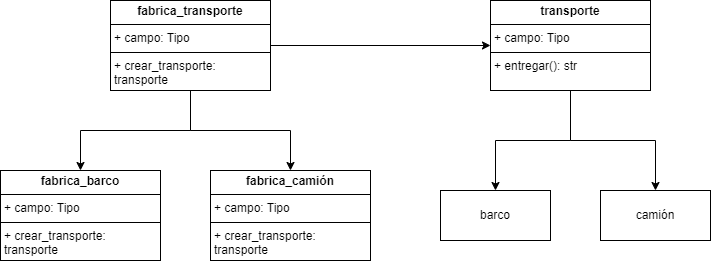

The diagram above was exported from draw.io. Its source (the exported page's mxGraphModel, read from the mxfile embedded in the PNG):
<mxGraphModel dx="1050" dy="530" grid="1" gridSize="10" guides="1" tooltips="1" connect="1" arrows="1" fold="1" page="1" pageScale="1" pageWidth="827" pageHeight="1169" math="0" shadow="0">
  <root>
    <mxCell id="0" />
    <mxCell id="1" parent="0" />
    <mxCell id="IOcfhvVcZq8J_3toz9hh-2" value="&lt;p style=&quot;margin:0px;margin-top:4px;text-align:center;&quot;&gt;&lt;b&gt;&lt;font style=&quot;vertical-align: inherit;&quot;&gt;&lt;font style=&quot;vertical-align: inherit;&quot;&gt;&lt;font style=&quot;vertical-align: inherit;&quot;&gt;&lt;font style=&quot;vertical-align: inherit;&quot;&gt;fabrica_camión&lt;/font&gt;&lt;/font&gt;&lt;/font&gt;&lt;/font&gt;&lt;/b&gt;&lt;/p&gt;&lt;hr size=&quot;1&quot; style=&quot;border-style:solid;&quot;&gt;&lt;p style=&quot;margin:0px;margin-left:4px;&quot;&gt;&lt;font style=&quot;vertical-align: inherit;&quot;&gt;&lt;font style=&quot;vertical-align: inherit;&quot;&gt;&lt;font style=&quot;vertical-align: inherit;&quot;&gt;&lt;font style=&quot;vertical-align: inherit;&quot;&gt;+ campo: Tipo&lt;/font&gt;&lt;/font&gt;&lt;/font&gt;&lt;/font&gt;&lt;/p&gt;&lt;hr size=&quot;1&quot; style=&quot;border-style:solid;&quot;&gt;&lt;p style=&quot;margin:0px;margin-left:4px;&quot;&gt;&lt;font style=&quot;vertical-align: inherit;&quot;&gt;&lt;font style=&quot;vertical-align: inherit;&quot;&gt;&lt;font style=&quot;vertical-align: inherit;&quot;&gt;&lt;font style=&quot;vertical-align: inherit;&quot;&gt;+ crear_transporte: transporte&lt;/font&gt;&lt;/font&gt;&lt;/font&gt;&lt;/font&gt;&lt;/p&gt;" style="verticalAlign=top;align=left;overflow=fill;html=1;whiteSpace=wrap;" vertex="1" parent="1">
      <mxGeometry x="310" y="420" width="160" height="90" as="geometry" />
    </mxCell>
    <mxCell id="IOcfhvVcZq8J_3toz9hh-5" value="&lt;p style=&quot;margin:0px;margin-top:4px;text-align:center;&quot;&gt;&lt;b&gt;&lt;font style=&quot;vertical-align: inherit;&quot;&gt;&lt;font style=&quot;vertical-align: inherit;&quot;&gt;&lt;font style=&quot;vertical-align: inherit;&quot;&gt;&lt;font style=&quot;vertical-align: inherit;&quot;&gt;&lt;font style=&quot;vertical-align: inherit;&quot;&gt;&lt;font style=&quot;vertical-align: inherit;&quot;&gt;&lt;font style=&quot;vertical-align: inherit;&quot;&gt;&lt;font style=&quot;vertical-align: inherit;&quot;&gt;fabrica_barco&lt;/font&gt;&lt;/font&gt;&lt;/font&gt;&lt;/font&gt;&lt;/font&gt;&lt;/font&gt;&lt;/font&gt;&lt;/font&gt;&lt;/b&gt;&lt;/p&gt;&lt;hr size=&quot;1&quot; style=&quot;border-style:solid;&quot;&gt;&lt;p style=&quot;margin:0px;margin-left:4px;&quot;&gt;&lt;font style=&quot;vertical-align: inherit;&quot;&gt;&lt;font style=&quot;vertical-align: inherit;&quot;&gt;&lt;font style=&quot;vertical-align: inherit;&quot;&gt;&lt;font style=&quot;vertical-align: inherit;&quot;&gt;&lt;font style=&quot;vertical-align: inherit;&quot;&gt;&lt;font style=&quot;vertical-align: inherit;&quot;&gt;&lt;font style=&quot;vertical-align: inherit;&quot;&gt;&lt;font style=&quot;vertical-align: inherit;&quot;&gt;&lt;font style=&quot;vertical-align: inherit;&quot;&gt;&lt;font style=&quot;vertical-align: inherit;&quot;&gt;+ campo: Tipo&lt;/font&gt;&lt;/font&gt;&lt;/font&gt;&lt;/font&gt;&lt;/font&gt;&lt;/font&gt;&lt;/font&gt;&lt;/font&gt;&lt;/font&gt;&lt;/font&gt;&lt;/p&gt;&lt;hr size=&quot;1&quot; style=&quot;border-style:solid;&quot;&gt;&lt;p style=&quot;margin:0px;margin-left:4px;&quot;&gt;&lt;font style=&quot;vertical-align: inherit;&quot;&gt;&lt;font style=&quot;vertical-align: inherit;&quot;&gt;&lt;font style=&quot;vertical-align: inherit;&quot;&gt;&lt;font style=&quot;vertical-align: inherit;&quot;&gt;&lt;font style=&quot;vertical-align: inherit;&quot;&gt;&lt;font style=&quot;vertical-align: inherit;&quot;&gt;&lt;font style=&quot;vertical-align: inherit;&quot;&gt;&lt;font style=&quot;vertical-align: inherit;&quot;&gt;&lt;font style=&quot;vertical-align: inherit;&quot;&gt;&lt;font style=&quot;vertical-align: inherit;&quot;&gt;+ crear_transporte: transporte&lt;/font&gt;&lt;/font&gt;&lt;/font&gt;&lt;/font&gt;&lt;/font&gt;&lt;/font&gt;&lt;/font&gt;&lt;/font&gt;&lt;/font&gt;&lt;/font&gt;&lt;/p&gt;" style="verticalAlign=top;align=left;overflow=fill;html=1;whiteSpace=wrap;" vertex="1" parent="1">
      <mxGeometry x="100" y="420" width="160" height="90" as="geometry" />
    </mxCell>
    <mxCell id="IOcfhvVcZq8J_3toz9hh-11" style="edgeStyle=orthogonalEdgeStyle;rounded=0;orthogonalLoop=1;jettySize=auto;html=1;entryX=0.5;entryY=0;entryDx=0;entryDy=0;" edge="1" parent="1" source="IOcfhvVcZq8J_3toz9hh-7" target="IOcfhvVcZq8J_3toz9hh-5">
      <mxGeometry relative="1" as="geometry" />
    </mxCell>
    <mxCell id="IOcfhvVcZq8J_3toz9hh-12" style="edgeStyle=orthogonalEdgeStyle;rounded=0;orthogonalLoop=1;jettySize=auto;html=1;" edge="1" parent="1" source="IOcfhvVcZq8J_3toz9hh-7" target="IOcfhvVcZq8J_3toz9hh-2">
      <mxGeometry relative="1" as="geometry" />
    </mxCell>
    <mxCell id="IOcfhvVcZq8J_3toz9hh-13" style="edgeStyle=orthogonalEdgeStyle;rounded=0;orthogonalLoop=1;jettySize=auto;html=1;" edge="1" parent="1" source="IOcfhvVcZq8J_3toz9hh-7" target="IOcfhvVcZq8J_3toz9hh-8">
      <mxGeometry relative="1" as="geometry" />
    </mxCell>
    <mxCell id="IOcfhvVcZq8J_3toz9hh-7" value="&lt;p style=&quot;margin:0px;margin-top:4px;text-align:center;&quot;&gt;&lt;b&gt;&lt;font style=&quot;vertical-align: inherit;&quot;&gt;&lt;font style=&quot;vertical-align: inherit;&quot;&gt;&lt;font style=&quot;vertical-align: inherit;&quot;&gt;&lt;font style=&quot;vertical-align: inherit;&quot;&gt;&lt;font style=&quot;vertical-align: inherit;&quot;&gt;&lt;font style=&quot;vertical-align: inherit;&quot;&gt;fabrica_transporte&lt;/font&gt;&lt;/font&gt;&lt;/font&gt;&lt;/font&gt;&lt;/font&gt;&lt;/font&gt;&lt;/b&gt;&lt;/p&gt;&lt;hr size=&quot;1&quot; style=&quot;border-style:solid;&quot;&gt;&lt;p style=&quot;margin:0px;margin-left:4px;&quot;&gt;&lt;font style=&quot;vertical-align: inherit;&quot;&gt;&lt;font style=&quot;vertical-align: inherit;&quot;&gt;&lt;font style=&quot;vertical-align: inherit;&quot;&gt;&lt;font style=&quot;vertical-align: inherit;&quot;&gt;&lt;font style=&quot;vertical-align: inherit;&quot;&gt;&lt;font style=&quot;vertical-align: inherit;&quot;&gt;&lt;font style=&quot;vertical-align: inherit;&quot;&gt;&lt;font style=&quot;vertical-align: inherit;&quot;&gt;&lt;font style=&quot;vertical-align: inherit;&quot;&gt;&lt;font style=&quot;vertical-align: inherit;&quot;&gt;+ campo: Tipo&lt;/font&gt;&lt;/font&gt;&lt;/font&gt;&lt;/font&gt;&lt;/font&gt;&lt;/font&gt;&lt;/font&gt;&lt;/font&gt;&lt;/font&gt;&lt;/font&gt;&lt;/p&gt;&lt;hr size=&quot;1&quot; style=&quot;border-style:solid;&quot;&gt;&lt;p style=&quot;margin:0px;margin-left:4px;&quot;&gt;&lt;font style=&quot;vertical-align: inherit;&quot;&gt;&lt;font style=&quot;vertical-align: inherit;&quot;&gt;&lt;font style=&quot;vertical-align: inherit;&quot;&gt;&lt;font style=&quot;vertical-align: inherit;&quot;&gt;&lt;font style=&quot;vertical-align: inherit;&quot;&gt;&lt;font style=&quot;vertical-align: inherit;&quot;&gt;&lt;font style=&quot;vertical-align: inherit;&quot;&gt;&lt;font style=&quot;vertical-align: inherit;&quot;&gt;&lt;font style=&quot;vertical-align: inherit;&quot;&gt;&lt;font style=&quot;vertical-align: inherit;&quot;&gt;+ crear_transporte: transporte&lt;/font&gt;&lt;/font&gt;&lt;/font&gt;&lt;/font&gt;&lt;/font&gt;&lt;/font&gt;&lt;/font&gt;&lt;/font&gt;&lt;/font&gt;&lt;/font&gt;&lt;/p&gt;" style="verticalAlign=top;align=left;overflow=fill;html=1;whiteSpace=wrap;" vertex="1" parent="1">
      <mxGeometry x="210" y="250" width="160" height="90" as="geometry" />
    </mxCell>
    <mxCell id="IOcfhvVcZq8J_3toz9hh-14" style="edgeStyle=orthogonalEdgeStyle;rounded=0;orthogonalLoop=1;jettySize=auto;html=1;entryX=0.5;entryY=0;entryDx=0;entryDy=0;" edge="1" parent="1" source="IOcfhvVcZq8J_3toz9hh-8" target="IOcfhvVcZq8J_3toz9hh-9">
      <mxGeometry relative="1" as="geometry" />
    </mxCell>
    <mxCell id="IOcfhvVcZq8J_3toz9hh-15" style="edgeStyle=orthogonalEdgeStyle;rounded=0;orthogonalLoop=1;jettySize=auto;html=1;entryX=0.5;entryY=0;entryDx=0;entryDy=0;" edge="1" parent="1" source="IOcfhvVcZq8J_3toz9hh-8" target="IOcfhvVcZq8J_3toz9hh-10">
      <mxGeometry relative="1" as="geometry" />
    </mxCell>
    <mxCell id="IOcfhvVcZq8J_3toz9hh-8" value="&lt;p style=&quot;margin:0px;margin-top:4px;text-align:center;&quot;&gt;&lt;b&gt;transporte&lt;/b&gt;&lt;/p&gt;&lt;hr size=&quot;1&quot; style=&quot;border-style:solid;&quot;&gt;&lt;p style=&quot;margin:0px;margin-left:4px;&quot;&gt;&lt;font style=&quot;vertical-align: inherit;&quot;&gt;&lt;font style=&quot;vertical-align: inherit;&quot;&gt;&lt;font style=&quot;vertical-align: inherit;&quot;&gt;&lt;font style=&quot;vertical-align: inherit;&quot;&gt;&lt;font style=&quot;vertical-align: inherit;&quot;&gt;&lt;font style=&quot;vertical-align: inherit;&quot;&gt;&lt;font style=&quot;vertical-align: inherit;&quot;&gt;&lt;font style=&quot;vertical-align: inherit;&quot;&gt;+ campo: Tipo&lt;/font&gt;&lt;/font&gt;&lt;/font&gt;&lt;/font&gt;&lt;/font&gt;&lt;/font&gt;&lt;/font&gt;&lt;/font&gt;&lt;/p&gt;&lt;hr size=&quot;1&quot; style=&quot;border-style:solid;&quot;&gt;&lt;p style=&quot;margin:0px;margin-left:4px;&quot;&gt;&lt;font style=&quot;vertical-align: inherit;&quot;&gt;&lt;font style=&quot;vertical-align: inherit;&quot;&gt;&lt;font style=&quot;vertical-align: inherit;&quot;&gt;&lt;font style=&quot;vertical-align: inherit;&quot;&gt;&lt;font style=&quot;vertical-align: inherit;&quot;&gt;&lt;font style=&quot;vertical-align: inherit;&quot;&gt;&lt;font style=&quot;vertical-align: inherit;&quot;&gt;&lt;font style=&quot;vertical-align: inherit;&quot;&gt;+ entregar(): str&lt;/font&gt;&lt;/font&gt;&lt;/font&gt;&lt;/font&gt;&lt;/font&gt;&lt;/font&gt;&lt;/font&gt;&lt;/font&gt;&lt;/p&gt;" style="verticalAlign=top;align=left;overflow=fill;html=1;whiteSpace=wrap;" vertex="1" parent="1">
      <mxGeometry x="590" y="250" width="160" height="90" as="geometry" />
    </mxCell>
    <mxCell id="IOcfhvVcZq8J_3toz9hh-9" value="barco" style="html=1;whiteSpace=wrap;" vertex="1" parent="1">
      <mxGeometry x="540" y="440" width="110" height="50" as="geometry" />
    </mxCell>
    <mxCell id="IOcfhvVcZq8J_3toz9hh-10" value="camión" style="html=1;whiteSpace=wrap;" vertex="1" parent="1">
      <mxGeometry x="700" y="440" width="110" height="50" as="geometry" />
    </mxCell>
  </root>
</mxGraphModel>